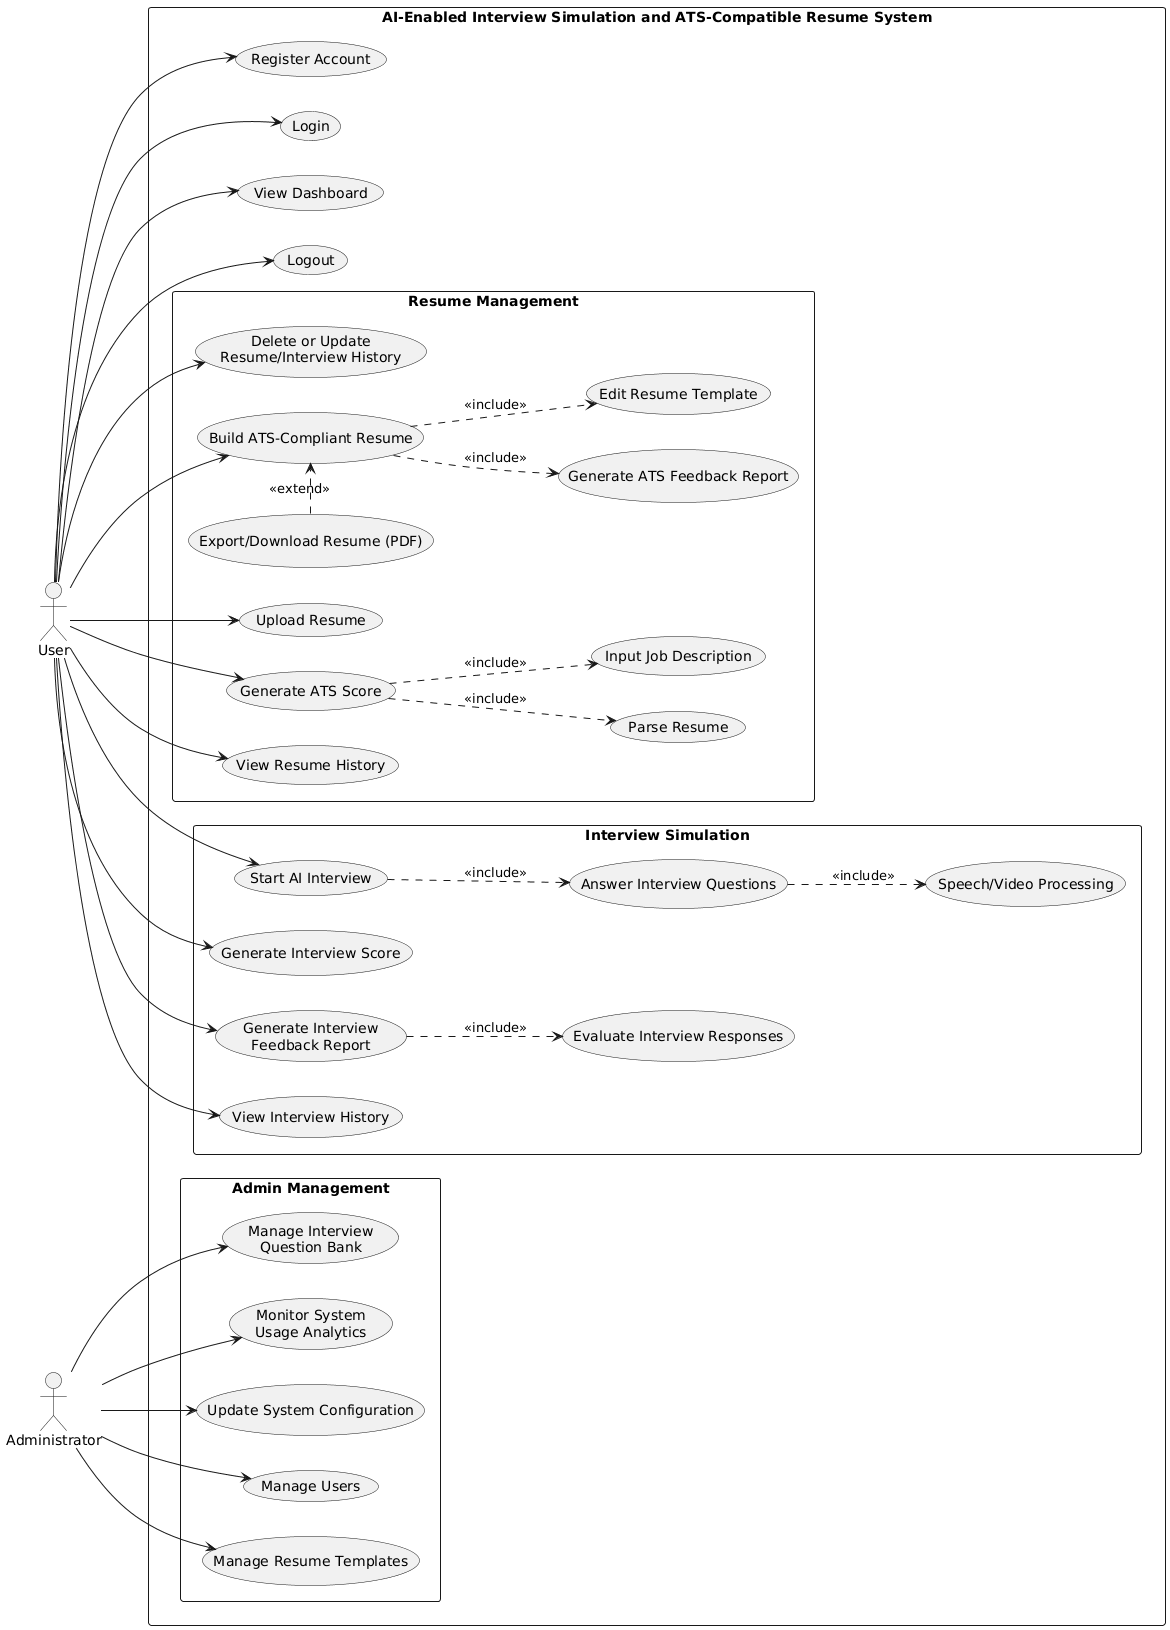

The diagram above was rendered by PlantUML. Its source (embedded in the PNG):
@startuml
left to right direction
skinparam packageStyle rectangle

actor User
actor Administrator

rectangle "AI-Enabled Interview Simulation and ATS-Compatible Resume System" {

    ' --- Module 1: Resume Management ---
    package "Resume Management" {
        usecase "Upload Resume" as RM1
        usecase "Parse Resume" as RM2
        usecase "Input Job Description" as RM3
        usecase "Generate ATS Score" as RM4
        usecase "Generate ATS Feedback Report" as RM5
        usecase "Build ATS-Compliant Resume" as RM6
        usecase "Edit Resume Template" as RM7
        usecase "Export/Download Resume (PDF)" as RM8
        usecase "View Resume History" as RM9
usecase "Delete or Update\nResume/Interview History" as Gen4
    }

    ' --- Module 2: Interview Simulation ---
    package "Interview Simulation" {
        usecase "Start AI Interview" as IS1
        usecase "Answer Interview Questions" as IS2
        usecase "Speech/Video Processing" as IS3
        usecase "Evaluate Interview Responses" as IS4
        usecase "Generate Interview Score" as IS5
        usecase "Generate Interview\nFeedback Report" as IS6
        usecase "View Interview History" as IS7
    }

    ' --- Module 3: Admin Management ---
    package "Admin Management" {
        usecase "Manage Users" as AM1
        usecase "Manage Resume Templates" as AM2
        usecase "Manage Interview\nQuestion Bank" as AM3
        usecase "Monitor System\nUsage Analytics" as AM4
        usecase "Update System Configuration" as AM5
    }

    ' --- General System Actions ---
    usecase "Register Account" as Gen1
    usecase "Login" as Gen2
    usecase "View Dashboard" as Gen3
    
    usecase "Logout" as Gen5
}

' --- Relationships (The Rules) ---

' 1. User Connections
User --> Gen1
User --> Gen2
User --> Gen3
User --> Gen4
User --> Gen5
User --> RM1
User --> RM4
User --> RM6
User --> RM9
User --> IS1
User --> IS5
User --> IS6
User --> IS7

' 2. Admin Connections
Administrator --> AM1
Administrator --> AM2
Administrator --> AM3
Administrator --> AM4
Administrator --> AM5

' 3. Detailed Include/Extend Logic
' ATS Logic
RM4 ..> RM2 : <<include>>
RM4 ..> RM3 : <<include>>
RM6 ..> RM5 : <<include>>
RM6 ..> RM7 : <<include>>
' Note: Extend arrow points TO the base case
RM8 .> RM6 : <<extend>>

' Interview Logic
IS1 ..> IS2 : <<include>>
IS2 ..> IS3 : <<include>>
IS6 ..> IS4 : <<include>>
@enduml